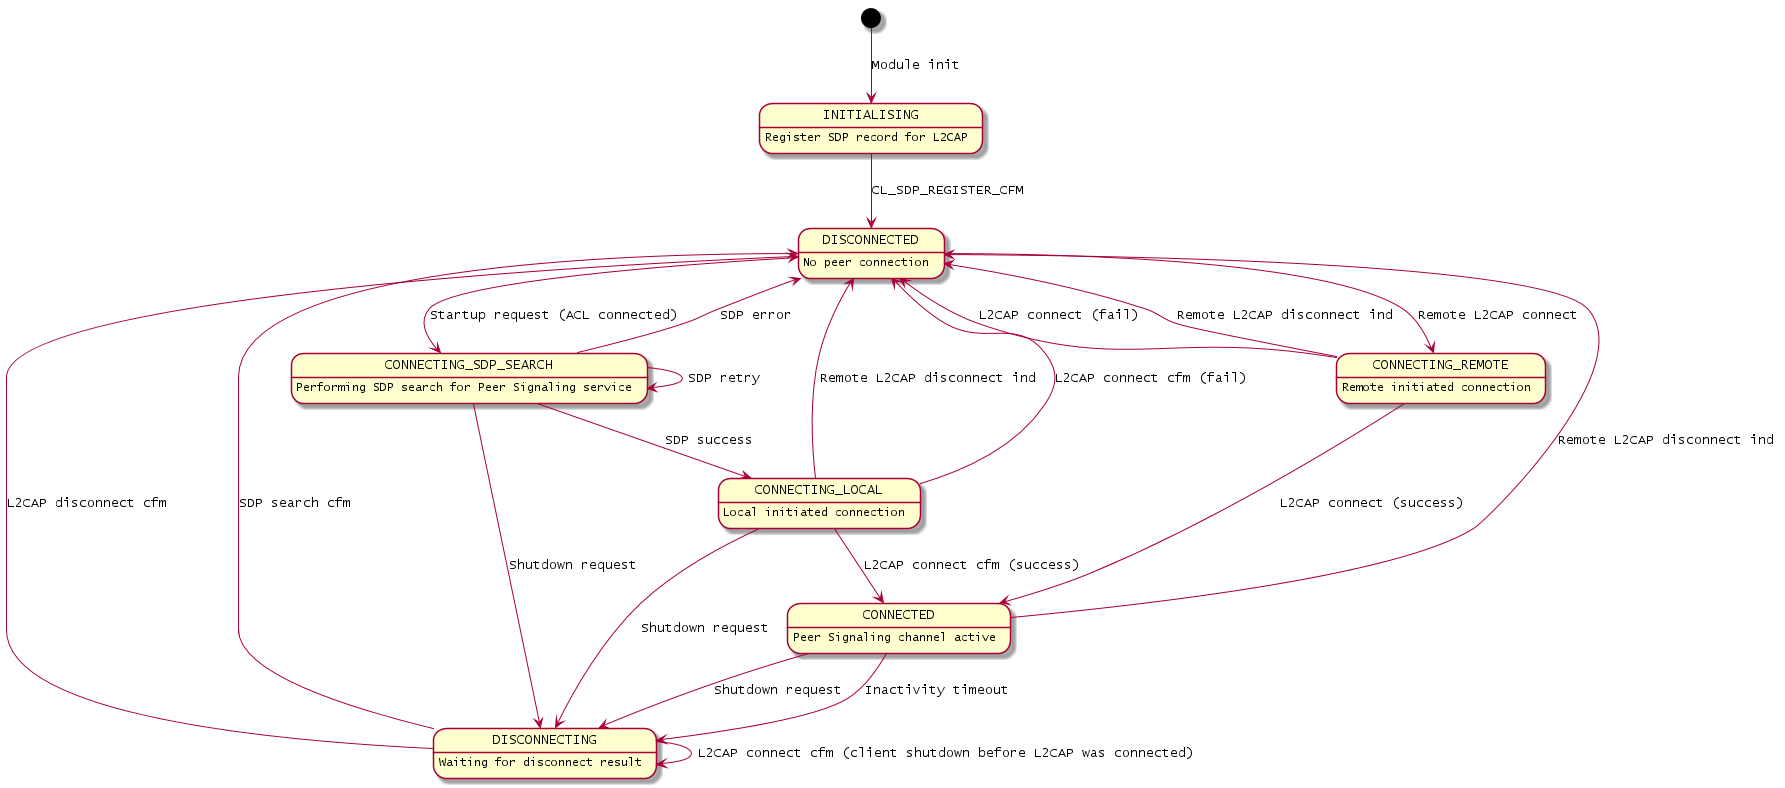

The diagram above was rendered by PlantUML. Its source (embedded in the PNG):
@startuml inline_umlgraph_18.png
    [*] -d-> INITIALISING : Module init

    INITIALISING : Register SDP record for L2CAP
    INITIALISING -d-> DISCONNECTED : CL_SDP_REGISTER_CFM

    DISCONNECTED : No peer connection
    DISCONNECTED --> CONNECTING_SDP_SEARCH : Startup request (ACL connected)
    DISCONNECTED --> CONNECTING_REMOTE : Remote L2CAP connect

    CONNECTING_SDP_SEARCH : Performing SDP search for Peer Signaling service
    CONNECTING_SDP_SEARCH --> CONNECTING_LOCAL : SDP success
    CONNECTING_SDP_SEARCH --> DISCONNECTED : SDP error
    CONNECTING_SDP_SEARCH --> DISCONNECTING : Shutdown request
    CONNECTING_SDP_SEARCH --> CONNECTING_SDP_SEARCH : SDP retry

    CONNECTING_LOCAL : Local initiated connection
    CONNECTING_LOCAL --> CONNECTED : L2CAP connect cfm (success)
    CONNECTING_LOCAL --> DISCONNECTED : L2CAP connect cfm (fail)
    CONNECTING_LOCAL --> DISCONNECTED : Remote L2CAP disconnect ind
    CONNECTING_LOCAL --> DISCONNECTING : Shutdown request

    CONNECTING_REMOTE : Remote initiated connection
    CONNECTING_REMOTE --> CONNECTED : L2CAP connect (success)
    CONNECTING_REMOTE --> DISCONNECTED : L2CAP connect (fail)
    CONNECTING_REMOTE --> DISCONNECTED : Remote L2CAP disconnect ind

    CONNECTED : Peer Signaling channel active
    CONNECTED --> DISCONNECTING : Shutdown request
    CONNECTED --> DISCONNECTING : Inactivity timeout
    CONNECTED --> DISCONNECTED : Remote L2CAP disconnect ind

    DISCONNECTING : Waiting for disconnect result
    DISCONNECTING --> DISCONNECTING : L2CAP connect cfm (client shutdown before L2CAP was connected)
    DISCONNECTING --> DISCONNECTED : L2CAP disconnect cfm
    DISCONNECTING --> DISCONNECTED : SDP search cfm
@enduml